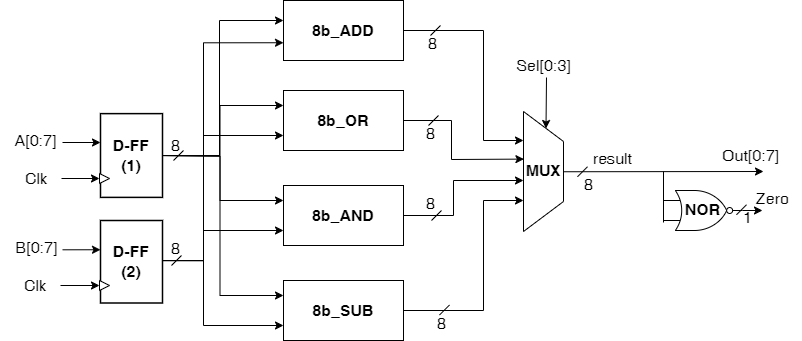

The diagram above was exported from draw.io. Its source (the exported page's mxGraphModel, read from the mxfile embedded in the PNG):
<mxGraphModel dx="2704" dy="603" grid="1" gridSize="10" guides="1" tooltips="1" connect="1" arrows="1" fold="1" page="1" pageScale="1" pageWidth="827" pageHeight="1169" math="0" shadow="0">
  <root>
    <mxCell id="0" />
    <mxCell id="1" parent="0" />
    <mxCell id="2" value="&lt;font data-sider-select-id=&quot;e112ad9b-9322-43c8-b13d-4d85adca5a17&quot; style=&quot;font-size: 16px;&quot;&gt;&lt;b data-sider-select-id=&quot;7704a7d3-8e59-4b76-b19b-75ddd0d18ee1&quot;&gt;8b_OR&lt;/b&gt;&lt;/font&gt;" style="rounded=0;whiteSpace=wrap;html=1;" vertex="1" parent="1">
      <mxGeometry x="-1360" y="1320" width="120" height="60" as="geometry" />
    </mxCell>
    <mxCell id="3" value="&lt;font data-sider-select-id=&quot;00643ce8-9400-4f53-a4b4-cf7c9883b0d7&quot; style=&quot;font-size: 16px;&quot;&gt;&lt;b data-sider-select-id=&quot;4569e239-65ae-41df-b6ce-dd02d5029773&quot;&gt;8b_AND&lt;/b&gt;&lt;/font&gt;" style="rounded=0;whiteSpace=wrap;html=1;" vertex="1" parent="1">
      <mxGeometry x="-1360" y="1415" width="120" height="60" as="geometry" />
    </mxCell>
    <mxCell id="4" value="&lt;font data-sider-select-id=&quot;6cf512e1-24bd-40c4-a293-fca0d0695dd7&quot; style=&quot;font-size: 16px;&quot;&gt;&lt;b data-sider-select-id=&quot;c4497554-7229-4cdc-a753-d1f5f9031de7&quot;&gt;8b_SUB&lt;/b&gt;&lt;/font&gt;" style="rounded=0;whiteSpace=wrap;html=1;" vertex="1" parent="1">
      <mxGeometry x="-1360" y="1510" width="120" height="60" as="geometry" />
    </mxCell>
    <mxCell id="5" style="edgeStyle=orthogonalEdgeStyle;rounded=0;orthogonalLoop=1;jettySize=auto;html=1;entryX=0;entryY=0.75;entryDx=0;entryDy=0;" edge="1" target="2" parent="1">
      <mxGeometry relative="1" as="geometry">
        <Array as="points">
          <mxPoint x="-1440" y="1490" />
          <mxPoint x="-1440" y="1365" />
        </Array>
        <mxPoint x="-1488" y="1490" as="sourcePoint" />
      </mxGeometry>
    </mxCell>
    <mxCell id="6" style="edgeStyle=orthogonalEdgeStyle;rounded=0;orthogonalLoop=1;jettySize=auto;html=1;entryX=0;entryY=0.75;entryDx=0;entryDy=0;" edge="1" target="3" parent="1">
      <mxGeometry relative="1" as="geometry">
        <Array as="points">
          <mxPoint x="-1440" y="1490" />
          <mxPoint x="-1440" y="1460" />
        </Array>
        <mxPoint x="-1488" y="1490" as="sourcePoint" />
      </mxGeometry>
    </mxCell>
    <mxCell id="7" style="edgeStyle=orthogonalEdgeStyle;rounded=0;orthogonalLoop=1;jettySize=auto;html=1;entryX=0;entryY=0.75;entryDx=0;entryDy=0;" edge="1" target="4" parent="1">
      <mxGeometry relative="1" as="geometry">
        <Array as="points">
          <mxPoint x="-1440" y="1490" />
          <mxPoint x="-1440" y="1555" />
        </Array>
        <mxPoint x="-1488" y="1490" as="sourcePoint" />
      </mxGeometry>
    </mxCell>
    <mxCell id="8" style="edgeStyle=orthogonalEdgeStyle;rounded=0;orthogonalLoop=1;jettySize=auto;html=1;entryX=0;entryY=0.25;entryDx=0;entryDy=0;" edge="1" target="2" parent="1">
      <mxGeometry relative="1" as="geometry">
        <mxPoint x="-1488" y="1385" as="sourcePoint" />
      </mxGeometry>
    </mxCell>
    <mxCell id="9" style="edgeStyle=orthogonalEdgeStyle;rounded=0;orthogonalLoop=1;jettySize=auto;html=1;entryX=0;entryY=0.25;entryDx=0;entryDy=0;" edge="1" target="3" parent="1">
      <mxGeometry relative="1" as="geometry">
        <mxPoint x="-1488" y="1385" as="sourcePoint" />
      </mxGeometry>
    </mxCell>
    <mxCell id="10" style="edgeStyle=orthogonalEdgeStyle;rounded=0;orthogonalLoop=1;jettySize=auto;html=1;entryX=0;entryY=0.25;entryDx=0;entryDy=0;" edge="1" target="4" parent="1">
      <mxGeometry relative="1" as="geometry">
        <mxPoint x="-1488" y="1385" as="sourcePoint" />
      </mxGeometry>
    </mxCell>
    <mxCell id="11" value="" style="endArrow=none;html=1;rounded=0;" edge="1" parent="1">
      <mxGeometry width="50" height="50" relative="1" as="geometry">
        <mxPoint x="-1120" y="1461" as="sourcePoint" />
        <mxPoint x="-1120" y="1341" as="targetPoint" />
      </mxGeometry>
    </mxCell>
    <mxCell id="12" value="" style="endArrow=none;html=1;rounded=0;" edge="1" parent="1">
      <mxGeometry width="50" height="50" relative="1" as="geometry">
        <mxPoint x="-1120" y="1341" as="sourcePoint" />
        <mxPoint x="-1080" y="1371" as="targetPoint" />
      </mxGeometry>
    </mxCell>
    <mxCell id="13" value="" style="endArrow=none;html=1;rounded=0;" edge="1" parent="1">
      <mxGeometry width="50" height="50" relative="1" as="geometry">
        <mxPoint x="-1120" y="1461" as="sourcePoint" />
        <mxPoint x="-1080" y="1431" as="targetPoint" />
      </mxGeometry>
    </mxCell>
    <mxCell id="14" value="" style="endArrow=none;html=1;rounded=0;" edge="1" parent="1">
      <mxGeometry width="50" height="50" relative="1" as="geometry">
        <mxPoint x="-1080" y="1431" as="sourcePoint" />
        <mxPoint x="-1080" y="1371" as="targetPoint" />
      </mxGeometry>
    </mxCell>
    <mxCell id="15" value="" style="endArrow=classic;html=1;rounded=0;" edge="1" parent="1">
      <mxGeometry width="50" height="50" relative="1" as="geometry">
        <mxPoint x="-1080" y="1401.25" as="sourcePoint" />
        <mxPoint x="-880" y="1401" as="targetPoint" />
      </mxGeometry>
    </mxCell>
    <mxCell id="16" style="edgeStyle=orthogonalEdgeStyle;rounded=0;orthogonalLoop=1;jettySize=auto;html=1;" edge="1" source="17" parent="1">
      <mxGeometry relative="1" as="geometry">
        <mxPoint x="-881" y="1440" as="targetPoint" />
      </mxGeometry>
    </mxCell>
    <mxCell id="17" value="" style="verticalLabelPosition=bottom;shadow=0;dashed=0;align=center;html=1;verticalAlign=top;shape=mxgraph.electrical.logic_gates.logic_gate;operation=or;negating=1;negSize=0.15;" vertex="1" parent="1">
      <mxGeometry x="-980" y="1420" width="79" height="40" as="geometry" />
    </mxCell>
    <mxCell id="18" value="" style="endArrow=none;html=1;rounded=0;exitX=0;exitY=0.75;exitDx=0;exitDy=0;exitPerimeter=0;" edge="1" parent="1">
      <mxGeometry width="50" height="50" relative="1" as="geometry">
        <mxPoint x="-980" y="1452" as="sourcePoint" />
        <mxPoint x="-980" y="1401" as="targetPoint" />
      </mxGeometry>
    </mxCell>
    <mxCell id="19" value="&lt;font data-sider-select-id=&quot;8a79da73-fe8b-4d89-a411-54963361c271&quot; style=&quot;font-size: 16px;&quot;&gt;&lt;b data-sider-select-id=&quot;a4e6c0b5-543c-4784-bb21-4a70e51db89f&quot;&gt;MUX&lt;/b&gt;&lt;/font&gt;&lt;div style=&quot;font-size: 16px;&quot;&gt;&lt;br&gt;&lt;/div&gt;" style="text;html=1;align=center;verticalAlign=middle;resizable=0;points=[];autosize=1;strokeColor=none;fillColor=none;" vertex="1" parent="1">
      <mxGeometry x="-1130" y="1385.01" width="60" height="50" as="geometry" />
    </mxCell>
    <mxCell id="20" value="" style="endArrow=classic;html=1;rounded=0;" edge="1" parent="1">
      <mxGeometry width="50" height="50" relative="1" as="geometry">
        <mxPoint x="-1097" y="1307" as="sourcePoint" />
        <mxPoint x="-1097.5" y="1358" as="targetPoint" />
      </mxGeometry>
    </mxCell>
    <mxCell id="21" value="Sel[0:3]" style="text;html=1;align=center;verticalAlign=middle;resizable=0;points=[];autosize=1;strokeColor=none;fillColor=none;fontSize=16;" vertex="1" parent="1">
      <mxGeometry x="-1140" y="1280" width="80" height="30" as="geometry" />
    </mxCell>
    <mxCell id="22" value="Out[0:7]" style="text;html=1;align=center;verticalAlign=middle;resizable=0;points=[];autosize=1;strokeColor=none;fillColor=none;fontSize=16;" vertex="1" parent="1">
      <mxGeometry x="-933" y="1370.0000000000002" width="80" height="30" as="geometry" />
    </mxCell>
    <mxCell id="23" value="Zero" style="text;html=1;align=center;verticalAlign=middle;resizable=0;points=[];autosize=1;strokeColor=none;fillColor=none;fontSize=16;" vertex="1" parent="1">
      <mxGeometry x="-901" y="1413" width="60" height="30" as="geometry" />
    </mxCell>
    <mxCell id="24" value="" style="endArrow=none;html=1;rounded=0;" edge="1" parent="1">
      <mxGeometry width="50" height="50" relative="1" as="geometry">
        <mxPoint x="-1470" y="1390" as="sourcePoint" />
        <mxPoint x="-1460" y="1380" as="targetPoint" />
      </mxGeometry>
    </mxCell>
    <mxCell id="25" value="" style="endArrow=none;html=1;rounded=0;" edge="1" parent="1">
      <mxGeometry width="50" height="50" relative="1" as="geometry">
        <mxPoint x="-1472" y="1495" as="sourcePoint" />
        <mxPoint x="-1462" y="1485" as="targetPoint" />
      </mxGeometry>
    </mxCell>
    <mxCell id="26" value="" style="endArrow=none;html=1;rounded=0;" edge="1" parent="1">
      <mxGeometry width="50" height="50" relative="1" as="geometry">
        <mxPoint x="-1215" y="1355" as="sourcePoint" />
        <mxPoint x="-1205" y="1345" as="targetPoint" />
      </mxGeometry>
    </mxCell>
    <mxCell id="27" value="" style="endArrow=none;html=1;rounded=0;" edge="1" parent="1">
      <mxGeometry width="50" height="50" relative="1" as="geometry">
        <mxPoint x="-1212" y="1450" as="sourcePoint" />
        <mxPoint x="-1202" y="1440" as="targetPoint" />
      </mxGeometry>
    </mxCell>
    <mxCell id="28" value="" style="endArrow=none;html=1;rounded=0;" edge="1" parent="1">
      <mxGeometry width="50" height="50" relative="1" as="geometry">
        <mxPoint x="-1066" y="1406.25" as="sourcePoint" />
        <mxPoint x="-1056" y="1396.25" as="targetPoint" />
      </mxGeometry>
    </mxCell>
    <mxCell id="29" style="edgeStyle=orthogonalEdgeStyle;rounded=0;orthogonalLoop=1;jettySize=auto;html=1;exitX=0.1;exitY=0.553;exitDx=0;exitDy=0;exitPerimeter=0;" edge="1" target="51" parent="1">
      <mxGeometry relative="1" as="geometry">
        <mxPoint x="-1485" y="1381.59" as="sourcePoint" />
        <mxPoint x="-1365" y="1250" as="targetPoint" />
        <Array as="points">
          <mxPoint x="-1485" y="1385" />
          <mxPoint x="-1424" y="1385" />
          <mxPoint x="-1424" y="1250" />
        </Array>
      </mxGeometry>
    </mxCell>
    <mxCell id="30" value="8" style="text;html=1;align=center;verticalAlign=middle;resizable=0;points=[];autosize=1;strokeColor=none;fillColor=none;fontSize=16;" vertex="1" parent="1">
      <mxGeometry x="-1483" y="1360" width="30" height="30" as="geometry" />
    </mxCell>
    <mxCell id="31" style="edgeStyle=orthogonalEdgeStyle;rounded=0;orthogonalLoop=1;jettySize=auto;html=1;entryX=0;entryY=0.5;entryDx=0;entryDy=0;" edge="1" parent="1">
      <mxGeometry relative="1" as="geometry">
        <mxPoint x="-1481" y="1490.25" as="sourcePoint" />
        <mxPoint x="-1360" y="1272.25" as="targetPoint" />
        <Array as="points">
          <mxPoint x="-1440" y="1490.25" />
          <mxPoint x="-1440" y="1272.25" />
        </Array>
      </mxGeometry>
    </mxCell>
    <mxCell id="32" value="8" style="text;html=1;align=center;verticalAlign=middle;resizable=0;points=[];autosize=1;strokeColor=none;fillColor=none;fontSize=16;" vertex="1" parent="1">
      <mxGeometry x="-1483" y="1462.5" width="30" height="30" as="geometry" />
    </mxCell>
    <mxCell id="33" value="8" style="text;html=1;align=center;verticalAlign=middle;resizable=0;points=[];autosize=1;strokeColor=none;fillColor=none;fontSize=16;" vertex="1" parent="1">
      <mxGeometry x="-1228.5" y="1348" width="30" height="30" as="geometry" />
    </mxCell>
    <mxCell id="34" value="8" style="text;html=1;align=center;verticalAlign=middle;resizable=0;points=[];autosize=1;strokeColor=none;fillColor=none;fontSize=16;" vertex="1" parent="1">
      <mxGeometry x="-1228.5" y="1418" width="30" height="30" as="geometry" />
    </mxCell>
    <mxCell id="35" value="1" style="text;html=1;align=center;verticalAlign=middle;resizable=0;points=[];autosize=1;strokeColor=none;fillColor=none;fontSize=16;" vertex="1" parent="1">
      <mxGeometry x="-911" y="1432.25" width="30" height="30" as="geometry" />
    </mxCell>
    <mxCell id="36" value="8" style="text;html=1;align=center;verticalAlign=middle;resizable=0;points=[];autosize=1;strokeColor=none;fillColor=none;fontSize=16;" vertex="1" parent="1">
      <mxGeometry x="-1070" y="1399.25" width="30" height="30" as="geometry" />
    </mxCell>
    <mxCell id="37" value="&lt;b data-sider-select-id=&quot;3b86f0db-43cd-46b5-a673-95501d5ae025&quot; style=&quot;&quot;&gt;&lt;font data-sider-select-id=&quot;a180c098-f9f6-4c23-8b5f-1275760ce753&quot; style=&quot;font-size: 16px;&quot;&gt;NOR&lt;/font&gt;&lt;/b&gt;" style="text;html=1;align=center;verticalAlign=middle;resizable=0;points=[];autosize=1;strokeColor=none;fillColor=none;fontSize=11;" vertex="1" parent="1">
      <mxGeometry x="-971" y="1423.5" width="60" height="30" as="geometry" />
    </mxCell>
    <mxCell id="38" style="edgeStyle=orthogonalEdgeStyle;rounded=0;orthogonalLoop=1;jettySize=auto;html=1;entryX=0;entryY=0.5;entryDx=0;entryDy=0;" edge="1" parent="1">
      <mxGeometry relative="1" as="geometry">
        <mxPoint x="-1581" y="1372" as="sourcePoint" />
        <mxPoint x="-1543" y="1372.005" as="targetPoint" />
      </mxGeometry>
    </mxCell>
    <mxCell id="39" value="A[0:7]" style="text;html=1;align=center;verticalAlign=middle;resizable=0;points=[];autosize=1;strokeColor=none;fillColor=none;fontSize=16;" vertex="1" parent="1">
      <mxGeometry x="-1643" y="1355.01" width="70" height="30" as="geometry" />
    </mxCell>
    <mxCell id="40" style="edgeStyle=orthogonalEdgeStyle;rounded=0;orthogonalLoop=1;jettySize=auto;html=1;entryX=0;entryY=0.5;entryDx=0;entryDy=0;" edge="1" parent="1">
      <mxGeometry relative="1" as="geometry">
        <mxPoint x="-1581" y="1479.3000000000002" as="sourcePoint" />
        <mxPoint x="-1543" y="1479.25" as="targetPoint" />
      </mxGeometry>
    </mxCell>
    <mxCell id="41" value="B[0:7]" style="text;html=1;align=center;verticalAlign=middle;resizable=0;points=[];autosize=1;strokeColor=none;fillColor=none;fontSize=16;" vertex="1" parent="1">
      <mxGeometry x="-1642" y="1462.25" width="70" height="30" as="geometry" />
    </mxCell>
    <mxCell id="42" value="&lt;font data-sider-select-id=&quot;f9466226-6c2e-4ac9-ae57-651390804a1f&quot; style=&quot;font-size: 16px;&quot;&gt;&lt;b data-sider-select-id=&quot;3736078c-404d-4d62-8a7f-31036c243bc7&quot;&gt;D-FF&lt;/b&gt;&lt;/font&gt;&lt;div style=&quot;font-size: 16px;&quot;&gt;&lt;font style=&quot;font-size: 16px;&quot;&gt;&lt;b&gt;(1)&lt;/b&gt;&lt;/font&gt;&lt;/div&gt;" style="rounded=0;whiteSpace=wrap;html=1;strokeWidth=1.5;" vertex="1" parent="1">
      <mxGeometry x="-1543" y="1343.13" width="62" height="83.75" as="geometry" />
    </mxCell>
    <mxCell id="43" value="" style="endArrow=classic;html=1;rounded=0;" edge="1" parent="1">
      <mxGeometry width="50" height="50" relative="1" as="geometry">
        <mxPoint x="-1533" y="1452.5" as="sourcePoint" />
        <mxPoint x="-1533" y="1452.5" as="targetPoint" />
      </mxGeometry>
    </mxCell>
    <mxCell id="44" value="&lt;font data-sider-select-id=&quot;f9466226-6c2e-4ac9-ae57-651390804a1f&quot; style=&quot;font-size: 16px;&quot;&gt;&lt;b data-sider-select-id=&quot;3736078c-404d-4d62-8a7f-31036c243bc7&quot;&gt;D-FF&lt;/b&gt;&lt;/font&gt;&lt;div style=&quot;font-size: 16px;&quot;&gt;&lt;font style=&quot;font-size: 16px;&quot;&gt;&lt;b data-sider-select-id=&quot;e0995bac-f3c5-46fb-a0c3-0041508cd50f&quot;&gt;(2)&lt;/b&gt;&lt;/font&gt;&lt;/div&gt;" style="rounded=0;whiteSpace=wrap;html=1;strokeWidth=1.5;" vertex="1" parent="1">
      <mxGeometry x="-1543" y="1450" width="62" height="82.5" as="geometry" />
    </mxCell>
    <mxCell id="45" value="" style="triangle;whiteSpace=wrap;html=1;" vertex="1" parent="1">
      <mxGeometry x="-1544" y="1403" width="10" height="10" as="geometry" />
    </mxCell>
    <mxCell id="46" value="" style="triangle;whiteSpace=wrap;html=1;" vertex="1" parent="1">
      <mxGeometry x="-1544" y="1510" width="10" height="10" as="geometry" />
    </mxCell>
    <mxCell id="47" style="edgeStyle=orthogonalEdgeStyle;rounded=0;orthogonalLoop=1;jettySize=auto;html=1;entryX=0;entryY=0.5;entryDx=0;entryDy=0;" edge="1" source="48" target="46" parent="1">
      <mxGeometry relative="1" as="geometry" />
    </mxCell>
    <mxCell id="48" value="Clk" style="text;html=1;align=center;verticalAlign=middle;resizable=0;points=[];autosize=1;strokeColor=none;fillColor=none;fontSize=16;" vertex="1" parent="1">
      <mxGeometry x="-1633" y="1500" width="50" height="30" as="geometry" />
    </mxCell>
    <mxCell id="49" style="edgeStyle=orthogonalEdgeStyle;rounded=0;orthogonalLoop=1;jettySize=auto;html=1;entryX=0;entryY=0.5;entryDx=0;entryDy=0;" edge="1" source="50" target="45" parent="1">
      <mxGeometry relative="1" as="geometry" />
    </mxCell>
    <mxCell id="50" value="Clk" style="text;html=1;align=center;verticalAlign=middle;resizable=0;points=[];autosize=1;strokeColor=none;fillColor=none;fontSize=16;" vertex="1" parent="1">
      <mxGeometry x="-1632" y="1393" width="50" height="30" as="geometry" />
    </mxCell>
    <mxCell id="51" value="&lt;font data-sider-select-id=&quot;6cf512e1-24bd-40c4-a293-fca0d0695dd7&quot; style=&quot;font-size: 16px;&quot;&gt;&lt;b data-sider-select-id=&quot;c4497554-7229-4cdc-a753-d1f5f9031de7&quot;&gt;8b_ADD&lt;/b&gt;&lt;/font&gt;" style="rounded=0;whiteSpace=wrap;html=1;" vertex="1" parent="1">
      <mxGeometry x="-1360" y="1230" width="120" height="60" as="geometry" />
    </mxCell>
    <mxCell id="52" value="" style="endArrow=none;html=1;rounded=0;" edge="1" parent="1">
      <mxGeometry width="50" height="50" relative="1" as="geometry">
        <mxPoint x="-907" y="1444.25" as="sourcePoint" />
        <mxPoint x="-897" y="1434.25" as="targetPoint" />
      </mxGeometry>
    </mxCell>
    <mxCell id="53" value="" style="endArrow=classic;html=1;rounded=0;exitX=1;exitY=0.5;exitDx=0;exitDy=0;" edge="1" source="51" parent="1">
      <mxGeometry width="50" height="50" relative="1" as="geometry">
        <mxPoint x="-1140" y="1400" as="sourcePoint" />
        <mxPoint x="-1120" y="1370" as="targetPoint" />
        <Array as="points">
          <mxPoint x="-1160" y="1260" />
          <mxPoint x="-1160" y="1370" />
        </Array>
      </mxGeometry>
    </mxCell>
    <mxCell id="54" value="" style="endArrow=classic;html=1;rounded=0;exitX=1;exitY=0.5;exitDx=0;exitDy=0;" edge="1" source="4" parent="1">
      <mxGeometry width="50" height="50" relative="1" as="geometry">
        <mxPoint x="-1140" y="1400" as="sourcePoint" />
        <mxPoint x="-1120" y="1430" as="targetPoint" />
        <Array as="points">
          <mxPoint x="-1160" y="1540" />
          <mxPoint x="-1160" y="1430" />
        </Array>
      </mxGeometry>
    </mxCell>
    <mxCell id="55" value="" style="endArrow=classic;html=1;rounded=0;entryX=0.207;entryY=0.032;entryDx=0;entryDy=0;entryPerimeter=0;" edge="1" parent="1">
      <mxGeometry width="50" height="50" relative="1" as="geometry">
        <mxPoint x="-1240" y="1350" as="sourcePoint" />
        <mxPoint x="-1119.58" y="1388.6" as="targetPoint" />
        <Array as="points">
          <mxPoint x="-1192" y="1350" />
          <mxPoint x="-1192" y="1389" />
        </Array>
      </mxGeometry>
    </mxCell>
    <mxCell id="56" value="" style="endArrow=classic;html=1;rounded=0;exitX=1;exitY=0.5;exitDx=0;exitDy=0;" edge="1" source="3" parent="1">
      <mxGeometry width="50" height="50" relative="1" as="geometry">
        <mxPoint x="-1140" y="1400" as="sourcePoint" />
        <mxPoint x="-1120" y="1410" as="targetPoint" />
        <Array as="points">
          <mxPoint x="-1190" y="1445" />
          <mxPoint x="-1190" y="1410" />
        </Array>
      </mxGeometry>
    </mxCell>
    <mxCell id="57" value="" style="endArrow=none;html=1;rounded=0;" edge="1" parent="1">
      <mxGeometry width="50" height="50" relative="1" as="geometry">
        <mxPoint x="-1213" y="1265" as="sourcePoint" />
        <mxPoint x="-1203" y="1255" as="targetPoint" />
      </mxGeometry>
    </mxCell>
    <mxCell id="58" value="8" style="text;html=1;align=center;verticalAlign=middle;resizable=0;points=[];autosize=1;strokeColor=none;fillColor=none;fontSize=16;" vertex="1" parent="1">
      <mxGeometry x="-1226.5" y="1258" width="30" height="30" as="geometry" />
    </mxCell>
    <mxCell id="59" value="" style="endArrow=none;html=1;rounded=0;" edge="1" parent="1">
      <mxGeometry width="50" height="50" relative="1" as="geometry">
        <mxPoint x="-1204" y="1544.5" as="sourcePoint" />
        <mxPoint x="-1194" y="1534.5" as="targetPoint" />
      </mxGeometry>
    </mxCell>
    <mxCell id="60" value="8" style="text;html=1;align=center;verticalAlign=middle;resizable=0;points=[];autosize=1;strokeColor=none;fillColor=none;fontSize=16;" vertex="1" parent="1">
      <mxGeometry x="-1217.5" y="1537.5" width="30" height="30" as="geometry" />
    </mxCell>
    <mxCell id="61" value="result" style="text;html=1;align=center;verticalAlign=middle;resizable=0;points=[];autosize=1;strokeColor=none;fillColor=none;fontSize=16;" vertex="1" parent="1">
      <mxGeometry x="-1061" y="1373.0000000000002" width="60" height="30" as="geometry" />
    </mxCell>
  </root>
</mxGraphModel>